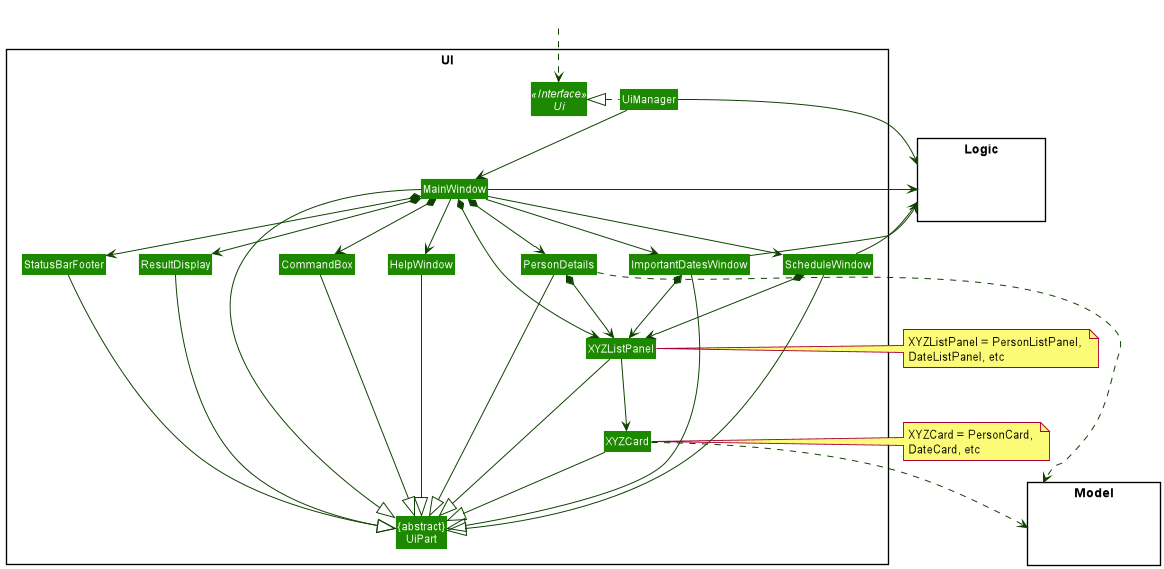

The diagram above was rendered by PlantUML. Its source (embedded in the PNG):
@startuml
!include style.puml
skinparam arrowThickness 1.1
skinparam arrowColor UI_COLOR_T4
skinparam classBackgroundColor UI_COLOR

package UI <<Rectangle>>{
Interface Ui <<Interface>>
Class "{abstract}\nUiPart" as UiPart
Class UiManager
Class MainWindow
Class HelpWindow
Class ResultDisplay
Class PersonDetails
Class StatusBarFooter
Class CommandBox
Class ImportantDatesWindow
Class ScheduleWindow

Class XYZListPanel

Class XYZCard
}

package Model <<Rectangle>> {
Class HiddenModel #FFFFFF
}


package Logic <<Rectangle>> {
Class HiddenLogic #FFFFFF
}

Class HiddenOutside #FFFFFF
HiddenOutside ..> Ui

UiManager .left.|> Ui
UiManager -down-> MainWindow
MainWindow --> HelpWindow
MainWindow *-down-> CommandBox
MainWindow *-down-> ResultDisplay
MainWindow *-down-> XYZListPanel
MainWindow *-down-> PersonDetails
MainWindow *-down-> StatusBarFooter
MainWindow --> ImportantDatesWindow
MainWindow --> ScheduleWindow
ImportantDatesWindow *-down-> XYZListPanel
PersonDetails *-down-> XYZListPanel
ScheduleWindow *-down-> XYZListPanel

XYZListPanel -down-> XYZCard

MainWindow -down-|> UiPart

ResultDisplay --|> UiPart
CommandBox --|> UiPart
PersonDetails --|> UiPart
StatusBarFooter --|> UiPart
HelpWindow -down-|> UiPart
ImportantDatesWindow -down-|> UiPart
ScheduleWindow -down-|> UiPart
XYZListPanel--|> UiPart
XYZCard --|> UiPart


XYZCard ..> Model
PersonDetails ..> Model
UiManager -right-> Logic
MainWindow -right-> Logic
ImportantDatesWindow -right-> Logic
ScheduleWindow -up-> Logic

ScheduleWindow -[hidden]left- ImportantDatesWindow
ImportantDatesWindow -[hidden]left- HelpWindow
HelpWindow -[hidden]left- CommandBox
CommandBox -[hidden]left- ResultDisplay
ResultDisplay -[hidden]left- StatusBarFooter
note right of XYZListPanel: XYZListPanel = PersonListPanel, \nDateListPanel, etc
note right of XYZCard: XYZCard = PersonCard, \nDateCard, etc


MainWindow -[hidden]-|> UiPart
@enduml